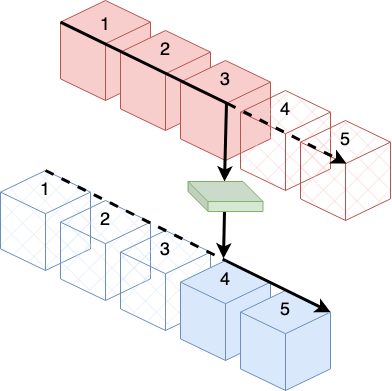

The diagram above was exported from draw.io. Its source (the exported page's mxGraphModel, read from the mxfile embedded in the PNG):
<mxGraphModel dx="823" dy="483" grid="1" gridSize="10" guides="1" tooltips="1" connect="1" arrows="1" fold="1" page="1" pageScale="1" pageWidth="850" pageHeight="1100" math="0" shadow="0">
  <root>
    <mxCell id="0" />
    <mxCell id="1" parent="0" />
    <mxCell id="Txvvcdzh-1YViXVQE4Km-1" value="" style="html=1;whiteSpace=wrap;shape=isoCube2;backgroundOutline=1;isoAngle=15;fillColor=#f8cecc;strokeColor=#b85450;" vertex="1" parent="1">
      <mxGeometry x="300" width="90" height="100" as="geometry" />
    </mxCell>
    <mxCell id="Txvvcdzh-1YViXVQE4Km-2" value="" style="html=1;whiteSpace=wrap;shape=isoCube2;backgroundOutline=1;isoAngle=15;fillColor=#f8cecc;strokeColor=#b85450;" vertex="1" parent="1">
      <mxGeometry x="360" y="30" width="90" height="100" as="geometry" />
    </mxCell>
    <mxCell id="Txvvcdzh-1YViXVQE4Km-3" value="" style="html=1;whiteSpace=wrap;shape=isoCube2;backgroundOutline=1;isoAngle=15;fillColor=#f8cecc;strokeColor=#b85450;" vertex="1" parent="1">
      <mxGeometry x="420" y="60" width="90" height="100" as="geometry" />
    </mxCell>
    <mxCell id="Txvvcdzh-1YViXVQE4Km-4" value="" style="html=1;whiteSpace=wrap;shape=isoCube2;backgroundOutline=1;isoAngle=15;fillColor=#f8cecc;strokeColor=#b85450;fillStyle=cross-hatch;" vertex="1" parent="1">
      <mxGeometry x="480" y="90" width="90" height="100" as="geometry" />
    </mxCell>
    <mxCell id="Txvvcdzh-1YViXVQE4Km-5" value="" style="html=1;whiteSpace=wrap;shape=isoCube2;backgroundOutline=1;isoAngle=15;fillColor=#f8cecc;strokeColor=#b85450;fillStyle=cross-hatch;" vertex="1" parent="1">
      <mxGeometry x="540" y="120" width="90" height="100" as="geometry" />
    </mxCell>
    <mxCell id="Txvvcdzh-1YViXVQE4Km-6" value="" style="html=1;whiteSpace=wrap;shape=isoCube2;backgroundOutline=1;isoAngle=15;fillColor=#dae8fc;strokeColor=#6c8ebf;fillStyle=cross-hatch;" vertex="1" parent="1">
      <mxGeometry x="240" y="170" width="90" height="100" as="geometry" />
    </mxCell>
    <mxCell id="Txvvcdzh-1YViXVQE4Km-7" value="" style="html=1;whiteSpace=wrap;shape=isoCube2;backgroundOutline=1;isoAngle=15;fillColor=#dae8fc;strokeColor=#6c8ebf;fillStyle=cross-hatch;" vertex="1" parent="1">
      <mxGeometry x="300" y="200" width="90" height="100" as="geometry" />
    </mxCell>
    <mxCell id="Txvvcdzh-1YViXVQE4Km-8" value="" style="html=1;whiteSpace=wrap;shape=isoCube2;backgroundOutline=1;isoAngle=15;fillColor=#dae8fc;strokeColor=#6c8ebf;fillStyle=cross-hatch;" vertex="1" parent="1">
      <mxGeometry x="360" y="230" width="90" height="100" as="geometry" />
    </mxCell>
    <mxCell id="Txvvcdzh-1YViXVQE4Km-9" value="" style="html=1;whiteSpace=wrap;shape=isoCube2;backgroundOutline=1;isoAngle=15;fillColor=#dae8fc;strokeColor=#6c8ebf;" vertex="1" parent="1">
      <mxGeometry x="420" y="260" width="90" height="100" as="geometry" />
    </mxCell>
    <mxCell id="Txvvcdzh-1YViXVQE4Km-10" value="" style="html=1;whiteSpace=wrap;shape=isoCube2;backgroundOutline=1;isoAngle=15;fillColor=#dae8fc;strokeColor=#6c8ebf;" vertex="1" parent="1">
      <mxGeometry x="480" y="290" width="90" height="100" as="geometry" />
    </mxCell>
    <mxCell id="Txvvcdzh-1YViXVQE4Km-12" value="" style="endArrow=classic;html=1;rounded=0;strokeWidth=3;fontSize=21;fillColor=#f5f5f5;strokeColor=#000000;dashed=1;" edge="1" parent="1">
      <mxGeometry width="50" height="50" relative="1" as="geometry">
        <mxPoint x="467" y="103" as="sourcePoint" />
        <mxPoint x="586" y="163" as="targetPoint" />
      </mxGeometry>
    </mxCell>
    <mxCell id="Txvvcdzh-1YViXVQE4Km-13" value="" style="endArrow=none;html=1;rounded=0;strokeWidth=3;fontSize=21;exitX=0.5;exitY=0;exitDx=0;exitDy=0;exitPerimeter=0;entryX=0.5;entryY=0;entryDx=0;entryDy=0;entryPerimeter=0;fillColor=#f5f5f5;strokeColor=#000000;dashed=1;" edge="1" parent="1" source="Txvvcdzh-1YViXVQE4Km-6" target="Txvvcdzh-1YViXVQE4Km-9">
      <mxGeometry width="50" height="50" relative="1" as="geometry">
        <mxPoint x="610" y="180" as="sourcePoint" />
        <mxPoint x="540" y="40" as="targetPoint" />
      </mxGeometry>
    </mxCell>
    <mxCell id="Txvvcdzh-1YViXVQE4Km-14" value="1" style="text;html=1;strokeColor=none;fillColor=none;align=center;verticalAlign=middle;whiteSpace=wrap;rounded=0;fontSize=18;" vertex="1" parent="1">
      <mxGeometry x="270" y="175" width="30" height="30" as="geometry" />
    </mxCell>
    <mxCell id="Txvvcdzh-1YViXVQE4Km-15" value="2" style="text;html=1;strokeColor=none;fillColor=none;align=center;verticalAlign=middle;whiteSpace=wrap;rounded=0;fontSize=18;" vertex="1" parent="1">
      <mxGeometry x="330" y="205" width="30" height="30" as="geometry" />
    </mxCell>
    <mxCell id="Txvvcdzh-1YViXVQE4Km-16" value="3" style="text;html=1;strokeColor=none;fillColor=none;align=center;verticalAlign=middle;whiteSpace=wrap;rounded=0;fontSize=18;" vertex="1" parent="1">
      <mxGeometry x="390" y="235" width="30" height="30" as="geometry" />
    </mxCell>
    <mxCell id="Txvvcdzh-1YViXVQE4Km-17" value="4" style="text;html=1;strokeColor=none;fillColor=none;align=center;verticalAlign=middle;whiteSpace=wrap;rounded=0;fontSize=18;" vertex="1" parent="1">
      <mxGeometry x="450" y="265" width="30" height="30" as="geometry" />
    </mxCell>
    <mxCell id="Txvvcdzh-1YViXVQE4Km-18" value="5" style="text;html=1;strokeColor=none;fillColor=none;align=center;verticalAlign=middle;whiteSpace=wrap;rounded=0;fontSize=18;" vertex="1" parent="1">
      <mxGeometry x="510" y="295" width="30" height="30" as="geometry" />
    </mxCell>
    <mxCell id="Txvvcdzh-1YViXVQE4Km-19" value="1" style="text;html=1;strokeColor=none;fillColor=none;align=center;verticalAlign=middle;whiteSpace=wrap;rounded=0;fontSize=18;" vertex="1" parent="1">
      <mxGeometry x="330" y="10" width="30" height="30" as="geometry" />
    </mxCell>
    <mxCell id="Txvvcdzh-1YViXVQE4Km-20" value="2" style="text;html=1;strokeColor=none;fillColor=none;align=center;verticalAlign=middle;whiteSpace=wrap;rounded=0;fontSize=18;" vertex="1" parent="1">
      <mxGeometry x="390" y="35" width="30" height="30" as="geometry" />
    </mxCell>
    <mxCell id="Txvvcdzh-1YViXVQE4Km-21" value="3" style="text;html=1;strokeColor=none;fillColor=none;align=center;verticalAlign=middle;whiteSpace=wrap;rounded=0;fontSize=18;" vertex="1" parent="1">
      <mxGeometry x="450" y="65" width="30" height="30" as="geometry" />
    </mxCell>
    <mxCell id="Txvvcdzh-1YViXVQE4Km-22" value="4" style="text;html=1;strokeColor=none;fillColor=none;align=center;verticalAlign=middle;whiteSpace=wrap;rounded=0;fontSize=18;" vertex="1" parent="1">
      <mxGeometry x="510" y="95" width="30" height="30" as="geometry" />
    </mxCell>
    <mxCell id="Txvvcdzh-1YViXVQE4Km-23" value="5" style="text;html=1;strokeColor=none;fillColor=none;align=center;verticalAlign=middle;whiteSpace=wrap;rounded=0;fontSize=18;" vertex="1" parent="1">
      <mxGeometry x="570" y="125" width="30" height="30" as="geometry" />
    </mxCell>
    <mxCell id="Txvvcdzh-1YViXVQE4Km-50" value="" style="endArrow=classic;html=1;rounded=0;exitX=0.5;exitY=0;exitDx=0;exitDy=0;exitPerimeter=0;entryX=0;entryY=0;entryDx=90;entryDy=21.60708831721044;entryPerimeter=0;strokeWidth=3;" edge="1" parent="1" source="Txvvcdzh-1YViXVQE4Km-9" target="Txvvcdzh-1YViXVQE4Km-10">
      <mxGeometry width="50" height="50" relative="1" as="geometry">
        <mxPoint x="490" y="230" as="sourcePoint" />
        <mxPoint x="450" y="200" as="targetPoint" />
      </mxGeometry>
    </mxCell>
    <mxCell id="Txvvcdzh-1YViXVQE4Km-51" value="" style="endArrow=none;html=1;rounded=0;strokeWidth=3;entryX=0;entryY=0;entryDx=0;entryDy=21.60708831721044;entryPerimeter=0;" edge="1" parent="1" target="Txvvcdzh-1YViXVQE4Km-1">
      <mxGeometry width="50" height="50" relative="1" as="geometry">
        <mxPoint x="467" y="103" as="sourcePoint" />
        <mxPoint x="400" y="170" as="targetPoint" />
      </mxGeometry>
    </mxCell>
    <mxCell id="Txvvcdzh-1YViXVQE4Km-52" value="" style="endArrow=classic;html=1;rounded=0;strokeWidth=3;" edge="1" parent="1">
      <mxGeometry width="50" height="50" relative="1" as="geometry">
        <mxPoint x="466" y="102" as="sourcePoint" />
        <mxPoint x="464" y="181" as="targetPoint" />
      </mxGeometry>
    </mxCell>
    <mxCell id="Txvvcdzh-1YViXVQE4Km-62" value="" style="endArrow=classic;html=1;rounded=0;strokeWidth=3;" edge="1" parent="1">
      <mxGeometry width="50" height="50" relative="1" as="geometry">
        <mxPoint x="464" y="211" as="sourcePoint" />
        <mxPoint x="463" y="258" as="targetPoint" />
      </mxGeometry>
    </mxCell>
    <mxCell id="Txvvcdzh-1YViXVQE4Km-61" value="" style="shape=cube;whiteSpace=wrap;html=1;boundedLbl=1;backgroundOutline=1;darkOpacity=0.05;darkOpacity2=0.1;fillStyle=auto;fillColor=#d5e8d4;strokeColor=#82b366;" vertex="1" parent="1">
      <mxGeometry x="427.5" y="181" width="75" height="30" as="geometry" />
    </mxCell>
  </root>
</mxGraphModel>